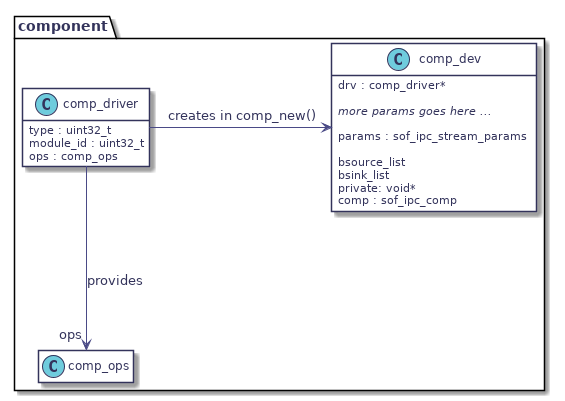

The diagram above was rendered by PlantUML. Its source (embedded in the PNG):
@startuml
hidefootbox
skinparam componentStyle uml2

skinparam defaultFontColor	#33335b

skinparam rectangle {
	color		#d6d6de
	backgroundColor	#ffffff
}

skinparam component {
	backgroundColor	#ffffff
	borderColor	#33335b
	arrowColor	#f05772
}

skinparam interface {
	backgroundColor	#ffffff
	borderColor	#f05772
}

skinparam class {
	backgroundColor	#ffffff
	borderColor	#33335b
	arrowColor	#f05772
}
skinparam stereotypeCBackgroundColor	#6fccdd

skinparam sequence {
	arrowColor		#4a4a86
	lifeLineBorderColor	#f05772
	groupBorderColor	#a1a1ca
	boxBorderColor		#a1a1ca
	dividerBorderColor	#d6d6de
	dividerBorderThickness	1
}
skinparam participant {
	borderColor		#33335b
	backgroundColor		#ffffff
}
skinparam actor {
	borderColor		#33335b
	backgroundColor		#ffffff
}

skinparam state {
	borderColor		#33335b
	backgroundColor		#ffffff
}

skinparam node {
	backgroundColor		#ffffff
}

skinparam note {
	backgroundColor 	#f6ed80
	borderColor		#d6d6de
}
package component {

   class comp_driver {
   	type : uint32_t
   	module_id : uint32_t
   	ops : comp_ops
   }
   hide comp_driver methods

   class comp_ops
   hide comp_ops methods
   hide comp_ops attributes

   class comp_dev {
   	drv : comp_driver*

   	<i>more params goes here ...</i>

   	params : sof_ipc_stream_params

   	bsource_list
   	bsink_list
   	private: void*
   	comp : sof_ipc_comp
   }
   hide comp_dev methods

   comp_driver --> "ops" comp_ops : provides

   comp_driver -> comp_dev : creates in comp_new()
}

@enduml